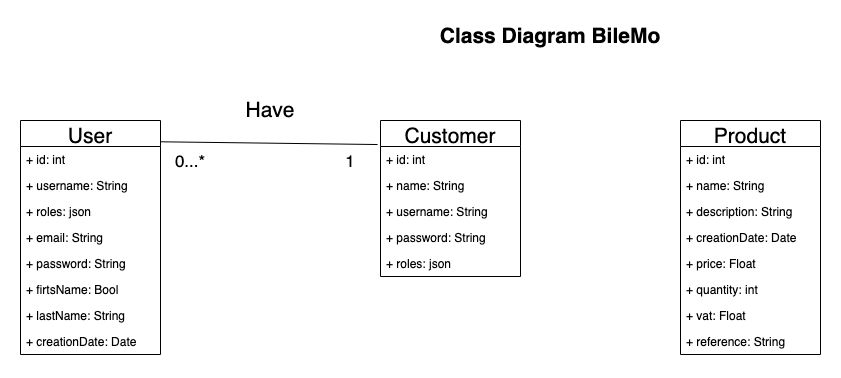

The diagram above was exported from draw.io. Its source (the exported page's mxGraphModel, read from the mxfile embedded in the PNG):
<mxGraphModel dx="1298" dy="691" grid="1" gridSize="10" guides="1" tooltips="1" connect="1" arrows="1" fold="1" page="1" pageScale="1" pageWidth="1169" pageHeight="827" math="0" shadow="0">
  <root>
    <mxCell id="0" />
    <mxCell id="1" parent="0" />
    <mxCell id="dtfil8jjCInpsok1bsEc-1" value="Class Diagram BileMo" style="text;align=center;fontStyle=1;verticalAlign=middle;spacingLeft=3;spacingRight=3;strokeColor=none;rotatable=0;points=[[0,0.5],[1,0.5]];portConstraint=eastwest;fontSize=21;" parent="1" vertex="1">
      <mxGeometry x="360" y="20" width="420" height="26" as="geometry" />
    </mxCell>
    <mxCell id="dtfil8jjCInpsok1bsEc-2" value="User" style="swimlane;fontStyle=0;childLayout=stackLayout;horizontal=1;startSize=26;fillColor=none;horizontalStack=0;resizeParent=1;resizeParentMax=0;resizeLast=0;collapsible=1;marginBottom=0;fontSize=21;" parent="1" vertex="1">
      <mxGeometry x="40" y="120" width="140" height="234" as="geometry" />
    </mxCell>
    <mxCell id="dtfil8jjCInpsok1bsEc-3" value="+ id: int" style="text;strokeColor=none;fillColor=none;align=left;verticalAlign=top;spacingLeft=4;spacingRight=4;overflow=hidden;rotatable=0;points=[[0,0.5],[1,0.5]];portConstraint=eastwest;" parent="dtfil8jjCInpsok1bsEc-2" vertex="1">
      <mxGeometry y="26" width="140" height="26" as="geometry" />
    </mxCell>
    <mxCell id="dtfil8jjCInpsok1bsEc-5" value="+ username: String" style="text;strokeColor=none;fillColor=none;align=left;verticalAlign=top;spacingLeft=4;spacingRight=4;overflow=hidden;rotatable=0;points=[[0,0.5],[1,0.5]];portConstraint=eastwest;" parent="dtfil8jjCInpsok1bsEc-2" vertex="1">
      <mxGeometry y="52" width="140" height="26" as="geometry" />
    </mxCell>
    <mxCell id="twYfIOVOAqdOdaDxbvBY-2" value="+ roles: json" style="text;strokeColor=none;fillColor=none;align=left;verticalAlign=top;spacingLeft=4;spacingRight=4;overflow=hidden;rotatable=0;points=[[0,0.5],[1,0.5]];portConstraint=eastwest;" parent="dtfil8jjCInpsok1bsEc-2" vertex="1">
      <mxGeometry y="78" width="140" height="26" as="geometry" />
    </mxCell>
    <mxCell id="dtfil8jjCInpsok1bsEc-6" value="+ email: String" style="text;strokeColor=none;fillColor=none;align=left;verticalAlign=top;spacingLeft=4;spacingRight=4;overflow=hidden;rotatable=0;points=[[0,0.5],[1,0.5]];portConstraint=eastwest;" parent="dtfil8jjCInpsok1bsEc-2" vertex="1">
      <mxGeometry y="104" width="140" height="26" as="geometry" />
    </mxCell>
    <mxCell id="dtfil8jjCInpsok1bsEc-7" value="+ password: String" style="text;strokeColor=none;fillColor=none;align=left;verticalAlign=top;spacingLeft=4;spacingRight=4;overflow=hidden;rotatable=0;points=[[0,0.5],[1,0.5]];portConstraint=eastwest;" parent="dtfil8jjCInpsok1bsEc-2" vertex="1">
      <mxGeometry y="130" width="140" height="26" as="geometry" />
    </mxCell>
    <mxCell id="dtfil8jjCInpsok1bsEc-8" value="+ firtsName: Bool" style="text;strokeColor=none;fillColor=none;align=left;verticalAlign=top;spacingLeft=4;spacingRight=4;overflow=hidden;rotatable=0;points=[[0,0.5],[1,0.5]];portConstraint=eastwest;" parent="dtfil8jjCInpsok1bsEc-2" vertex="1">
      <mxGeometry y="156" width="140" height="26" as="geometry" />
    </mxCell>
    <mxCell id="twYfIOVOAqdOdaDxbvBY-1" value="+ lastName: String" style="text;strokeColor=none;fillColor=none;align=left;verticalAlign=top;spacingLeft=4;spacingRight=4;overflow=hidden;rotatable=0;points=[[0,0.5],[1,0.5]];portConstraint=eastwest;" parent="dtfil8jjCInpsok1bsEc-2" vertex="1">
      <mxGeometry y="182" width="140" height="26" as="geometry" />
    </mxCell>
    <mxCell id="Ohpv8stuE8NaNvxLgzeD-10" value="+ creationDate: Date" style="text;strokeColor=none;fillColor=none;align=left;verticalAlign=top;spacingLeft=4;spacingRight=4;overflow=hidden;rotatable=0;points=[[0,0.5],[1,0.5]];portConstraint=eastwest;" parent="dtfil8jjCInpsok1bsEc-2" vertex="1">
      <mxGeometry y="208" width="140" height="26" as="geometry" />
    </mxCell>
    <mxCell id="dtfil8jjCInpsok1bsEc-10" value="Customer" style="swimlane;fontStyle=0;childLayout=stackLayout;horizontal=1;startSize=26;fillColor=none;horizontalStack=0;resizeParent=1;resizeParentMax=0;resizeLast=0;collapsible=1;marginBottom=0;fontSize=21;" parent="1" vertex="1">
      <mxGeometry x="400" y="120" width="140" height="156" as="geometry" />
    </mxCell>
    <mxCell id="dtfil8jjCInpsok1bsEc-11" value="+ id: int" style="text;strokeColor=none;fillColor=none;align=left;verticalAlign=top;spacingLeft=4;spacingRight=4;overflow=hidden;rotatable=0;points=[[0,0.5],[1,0.5]];portConstraint=eastwest;" parent="dtfil8jjCInpsok1bsEc-10" vertex="1">
      <mxGeometry y="26" width="140" height="26" as="geometry" />
    </mxCell>
    <mxCell id="dtfil8jjCInpsok1bsEc-12" value="+ name: String" style="text;strokeColor=none;fillColor=none;align=left;verticalAlign=top;spacingLeft=4;spacingRight=4;overflow=hidden;rotatable=0;points=[[0,0.5],[1,0.5]];portConstraint=eastwest;" parent="dtfil8jjCInpsok1bsEc-10" vertex="1">
      <mxGeometry y="52" width="140" height="26" as="geometry" />
    </mxCell>
    <mxCell id="dtfil8jjCInpsok1bsEc-13" value="+ username: String" style="text;strokeColor=none;fillColor=none;align=left;verticalAlign=top;spacingLeft=4;spacingRight=4;overflow=hidden;rotatable=0;points=[[0,0.5],[1,0.5]];portConstraint=eastwest;" parent="dtfil8jjCInpsok1bsEc-10" vertex="1">
      <mxGeometry y="78" width="140" height="26" as="geometry" />
    </mxCell>
    <mxCell id="twYfIOVOAqdOdaDxbvBY-4" value="+ password: String" style="text;strokeColor=none;fillColor=none;align=left;verticalAlign=top;spacingLeft=4;spacingRight=4;overflow=hidden;rotatable=0;points=[[0,0.5],[1,0.5]];portConstraint=eastwest;" parent="dtfil8jjCInpsok1bsEc-10" vertex="1">
      <mxGeometry y="104" width="140" height="26" as="geometry" />
    </mxCell>
    <mxCell id="twYfIOVOAqdOdaDxbvBY-5" value="+ roles: json" style="text;strokeColor=none;fillColor=none;align=left;verticalAlign=top;spacingLeft=4;spacingRight=4;overflow=hidden;rotatable=0;points=[[0,0.5],[1,0.5]];portConstraint=eastwest;" parent="dtfil8jjCInpsok1bsEc-10" vertex="1">
      <mxGeometry y="130" width="140" height="26" as="geometry" />
    </mxCell>
    <mxCell id="dtfil8jjCInpsok1bsEc-38" value="" style="endArrow=none;html=1;fontSize=21;exitX=1;exitY=0.091;exitDx=0;exitDy=0;exitPerimeter=0;entryX=-0.021;entryY=0.154;entryDx=0;entryDy=0;entryPerimeter=0;" parent="1" source="dtfil8jjCInpsok1bsEc-2" target="dtfil8jjCInpsok1bsEc-10" edge="1">
      <mxGeometry width="50" height="50" relative="1" as="geometry">
        <mxPoint x="560" y="430" as="sourcePoint" />
        <mxPoint x="610" y="380" as="targetPoint" />
      </mxGeometry>
    </mxCell>
    <mxCell id="dtfil8jjCInpsok1bsEc-39" value="Have" style="text;html=1;strokeColor=none;fillColor=none;align=center;verticalAlign=middle;whiteSpace=wrap;rounded=0;fontSize=21;" parent="1" vertex="1">
      <mxGeometry x="270" y="100" width="40" height="20" as="geometry" />
    </mxCell>
    <mxCell id="dtfil8jjCInpsok1bsEc-40" value="&lt;font style=&quot;font-size: 17px&quot;&gt;1&lt;/font&gt;" style="text;html=1;strokeColor=none;fillColor=none;align=center;verticalAlign=middle;whiteSpace=wrap;rounded=0;fontSize=21;" parent="1" vertex="1">
      <mxGeometry x="350" y="150" width="40" height="20" as="geometry" />
    </mxCell>
    <mxCell id="dtfil8jjCInpsok1bsEc-41" value="&lt;font style=&quot;font-size: 17px&quot;&gt;0...*&lt;/font&gt;" style="text;html=1;strokeColor=none;fillColor=none;align=center;verticalAlign=middle;whiteSpace=wrap;rounded=0;fontSize=21;" parent="1" vertex="1">
      <mxGeometry x="190" y="150" width="40" height="20" as="geometry" />
    </mxCell>
    <mxCell id="opclgwf6ex7dQ7QIBmnv-2" value="Product" style="swimlane;fontStyle=0;childLayout=stackLayout;horizontal=1;startSize=26;fillColor=none;horizontalStack=0;resizeParent=1;resizeParentMax=0;resizeLast=0;collapsible=1;marginBottom=0;fontSize=21;" vertex="1" parent="1">
      <mxGeometry x="700" y="120" width="140" height="234" as="geometry" />
    </mxCell>
    <mxCell id="opclgwf6ex7dQ7QIBmnv-3" value="+ id: int" style="text;strokeColor=none;fillColor=none;align=left;verticalAlign=top;spacingLeft=4;spacingRight=4;overflow=hidden;rotatable=0;points=[[0,0.5],[1,0.5]];portConstraint=eastwest;" vertex="1" parent="opclgwf6ex7dQ7QIBmnv-2">
      <mxGeometry y="26" width="140" height="26" as="geometry" />
    </mxCell>
    <mxCell id="opclgwf6ex7dQ7QIBmnv-4" value="+ name: String" style="text;strokeColor=none;fillColor=none;align=left;verticalAlign=top;spacingLeft=4;spacingRight=4;overflow=hidden;rotatable=0;points=[[0,0.5],[1,0.5]];portConstraint=eastwest;" vertex="1" parent="opclgwf6ex7dQ7QIBmnv-2">
      <mxGeometry y="52" width="140" height="26" as="geometry" />
    </mxCell>
    <mxCell id="opclgwf6ex7dQ7QIBmnv-5" value="+ description: String" style="text;strokeColor=none;fillColor=none;align=left;verticalAlign=top;spacingLeft=4;spacingRight=4;overflow=hidden;rotatable=0;points=[[0,0.5],[1,0.5]];portConstraint=eastwest;" vertex="1" parent="opclgwf6ex7dQ7QIBmnv-2">
      <mxGeometry y="78" width="140" height="26" as="geometry" />
    </mxCell>
    <mxCell id="opclgwf6ex7dQ7QIBmnv-6" value="+ creationDate: Date" style="text;strokeColor=none;fillColor=none;align=left;verticalAlign=top;spacingLeft=4;spacingRight=4;overflow=hidden;rotatable=0;points=[[0,0.5],[1,0.5]];portConstraint=eastwest;" vertex="1" parent="opclgwf6ex7dQ7QIBmnv-2">
      <mxGeometry y="104" width="140" height="26" as="geometry" />
    </mxCell>
    <mxCell id="opclgwf6ex7dQ7QIBmnv-7" value="+ price: Float" style="text;strokeColor=none;fillColor=none;align=left;verticalAlign=top;spacingLeft=4;spacingRight=4;overflow=hidden;rotatable=0;points=[[0,0.5],[1,0.5]];portConstraint=eastwest;" vertex="1" parent="opclgwf6ex7dQ7QIBmnv-2">
      <mxGeometry y="130" width="140" height="26" as="geometry" />
    </mxCell>
    <mxCell id="opclgwf6ex7dQ7QIBmnv-8" value="+ quantity: int" style="text;strokeColor=none;fillColor=none;align=left;verticalAlign=top;spacingLeft=4;spacingRight=4;overflow=hidden;rotatable=0;points=[[0,0.5],[1,0.5]];portConstraint=eastwest;" vertex="1" parent="opclgwf6ex7dQ7QIBmnv-2">
      <mxGeometry y="156" width="140" height="26" as="geometry" />
    </mxCell>
    <mxCell id="opclgwf6ex7dQ7QIBmnv-9" value="+ vat: Float" style="text;strokeColor=none;fillColor=none;align=left;verticalAlign=top;spacingLeft=4;spacingRight=4;overflow=hidden;rotatable=0;points=[[0,0.5],[1,0.5]];portConstraint=eastwest;" vertex="1" parent="opclgwf6ex7dQ7QIBmnv-2">
      <mxGeometry y="182" width="140" height="26" as="geometry" />
    </mxCell>
    <mxCell id="opclgwf6ex7dQ7QIBmnv-10" value="+ reference: String" style="text;strokeColor=none;fillColor=none;align=left;verticalAlign=top;spacingLeft=4;spacingRight=4;overflow=hidden;rotatable=0;points=[[0,0.5],[1,0.5]];portConstraint=eastwest;" vertex="1" parent="opclgwf6ex7dQ7QIBmnv-2">
      <mxGeometry y="208" width="140" height="26" as="geometry" />
    </mxCell>
  </root>
</mxGraphModel>